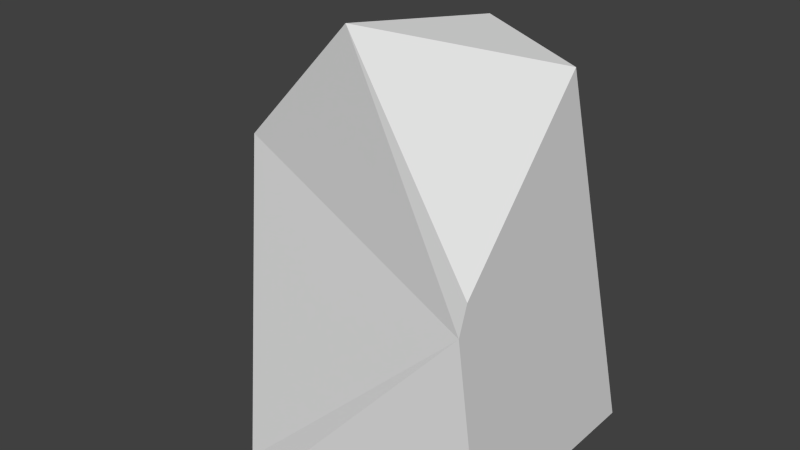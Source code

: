 # Source: stone.blend  (saved by Blender 2.76.0; exported with 4.5.12 LTS)
import bpy
from mathutils import Matrix  # noqa: F401  (used for matrix-valued properties, if any)

bpy.ops.wm.read_factory_settings(use_empty=True)
scene = bpy.context.scene
scene.name = 'Scene'

# ---- collections
col_collection_1 = bpy.data.collections.new('Collection 1'); scene.collection.children.link(col_collection_1)

# ---- materials (node trees are filled in below, after node groups)
mat_stone = bpy.data.materials.new('stone')
mat_stone.alpha_threshold = 0.0
mat_stone.use_transparent_shadow = False
mat_stone.roughness = 0.5
mat_stone.line_color = (0.0, 0.0, 0.0, 1.0)

# ---- material node trees

# ---- world
world_world = bpy.data.worlds.new('World'); scene.world = world_world
world_world.color = (0.05088, 0.05088, 0.05088)
world_world.use_sun_shadow = False
world_world.sun_shadow_jitter_overblur = 0.0
world_world.cycles.sampling_method = 'MANUAL'
world_world.cycles.sample_map_resolution = 256

# ---- meshes
me_cube = bpy.data.meshes.new('Cube')
me_cube.from_pydata([(1.0, 0.6687, -1.0), (1.0, 0.05052, 1.0), (1.0, -0.6184, 0.245), (0.317, 0.4296, 1.0), (-0.07654, -0.09188, 1.0), (0.4537, 0.9719, -1.0), (-0.1501, -0.7399, -1.0), (-0.8303, 0.02041, 0.2503), (0.03212, 0.7288, 0.5435), (-0.5797, 0.507, 0.1462), (0.2818, 0.994, -0.763), (1.0, -0.4909, -1.0), (1.0, -0.6659, 0.1061), (0.02906, -0.8276, -1.0)], [], [(13, 11, 12), (10, 6, 9), (4, 2, 1), (3, 4, 1), (7, 9, 6), (10, 5, 6), (9, 8, 10), (4, 8, 9), (0, 10, 8), (6, 12, 7), (2, 12, 0), (11, 6, 5), (9, 7, 4), (4, 3, 8), (8, 3, 1), (1, 0, 8), (5, 10, 0), (4, 7, 12), (6, 13, 12), (12, 2, 4), (11, 0, 12), (1, 2, 0), (5, 0, 11), (11, 13, 6)])
me_cube.materials.append(mat_stone)
me_cube.use_remesh_preserve_volume = False
me_cube.use_remesh_preserve_attributes = False
me_cube.use_mirror_vertex_groups = False
me_cube.update()

# ---- objects
ob_cube = bpy.data.objects.new('Cube', me_cube)

# ---- transforms, parenting, visibility, modifiers, constraints
ob_cube.location = (0.0, 0.0, 0.0)
ob_cube.lock_rotations_4d = False
ob_cube.empty_display_type = 'ARROWS'
ob_cube.lineart.crease_threshold = 0.0

# ---- collection membership
col_collection_1.objects.link(ob_cube)

# ---- scene / render settings (as saved in the file)
scene.frame_start = 1; scene.frame_end = 250; scene.frame_set(1)
scene.render.engine = 'BLENDER_EEVEE_NEXT'
scene.render.resolution_percentage = 50
scene.render.dither_intensity = 0.0
scene.cycles.use_denoising = False
scene.cycles.samples = 10
scene.cycles.sampling_pattern = 'TABULATED_SOBOL'
scene.cycles.light_sampling_threshold = 0.0
scene.cycles.use_adaptive_sampling = False
scene.cycles.use_light_tree = False
scene.cycles.blur_glossy = 0.0
scene.cycles.pixel_filter_type = 'GAUSSIAN'
scene.cycles.sample_clamp_indirect = 0.0
scene.view_settings.view_transform = 'Standard'
bpy.context.view_layer.update()

# ---- added for rendering (the .blend has no active camera and no usable light): camera, sun
cam_auto = bpy.data.cameras.new('AutoCamera')
cam_auto.lens = 50.0
cam_auto.sensor_width = 36.0
cam_auto.clip_end = 1000.0
ob_auto_camera = bpy.data.objects.new('AutoCamera', cam_auto)
scene.collection.objects.link(ob_auto_camera)
ob_auto_camera.location = (3.10684, -3.54315, 2.4176)
ob_auto_camera.rotation_euler = (1.09748, -7.21219e-08, 0.694738)
scene.camera = ob_auto_camera
light_auto_sun = bpy.data.lights.new('AutoSun', 'SUN')
light_auto_sun.energy = 3.0
light_auto_sun.angle = 0.0523599
ob_auto_sun = bpy.data.objects.new('AutoSun', light_auto_sun)
scene.collection.objects.link(ob_auto_sun)
ob_auto_sun.rotation_euler = (0.872665, 0.174533, 0.523599)
bpy.context.view_layer.update()
